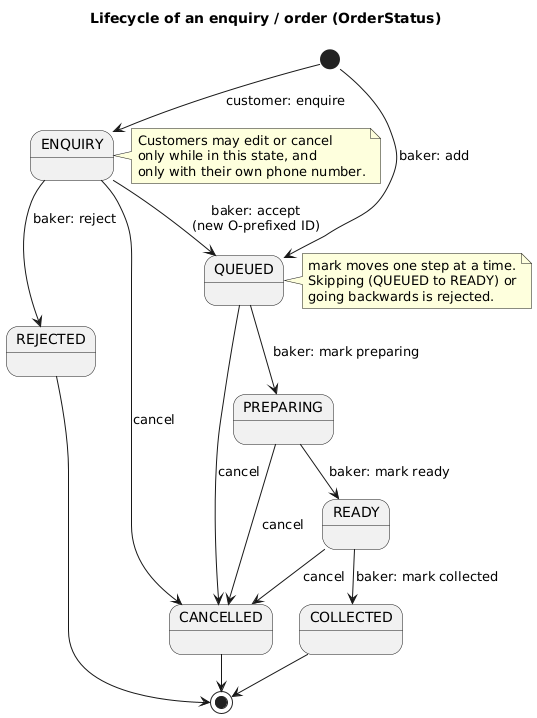

The diagram above was rendered by PlantUML. Its source (embedded in the PNG):
@startuml OrderStateDiagram
!pragma layout smetana
title Lifecycle of an enquiry / order (OrderStatus)

[*] --> ENQUIRY : customer: enquire
[*] --> QUEUED : baker: add

ENQUIRY --> QUEUED : baker: accept\n(new O-prefixed ID)
ENQUIRY --> REJECTED : baker: reject
ENQUIRY --> CANCELLED : cancel

QUEUED --> PREPARING : baker: mark preparing
PREPARING --> READY : baker: mark ready
READY --> COLLECTED : baker: mark collected
QUEUED --> CANCELLED : cancel
PREPARING --> CANCELLED : cancel
READY --> CANCELLED : cancel

COLLECTED --> [*]
CANCELLED --> [*]
REJECTED --> [*]

note right of ENQUIRY
  Customers may edit or cancel
  only while in this state, and
  only with their own phone number.
end note
note right of QUEUED
  mark moves one step at a time.
  Skipping (QUEUED to READY) or
  going backwards is rejected.
end note
@enduml